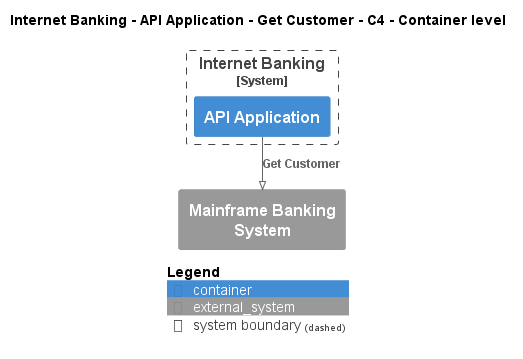

The diagram above was rendered by PlantUML. Its source (embedded in the PNG):
@startuml
!pragma layout smetana
!include ..\..\..\..\..\..\.c4s\C4_Container.puml

AddElementTag("state:new", $bgColor=green, $fontColor=#ffffff, $borderColor=green, $shadowing="False")
AddElementTag("state:changed", $bgColor=orange, $fontColor=#ffffff, $borderColor=orange, $shadowing="False")
AddElementTag("state:removed", $bgColor=red, $fontColor=#ffffff, $borderColor=red, $shadowing="False")

AddRelTag("state:new", $textColor=green, $lineColor=green)
AddRelTag("state:changed", $textColor=orange, $lineColor=orange)
AddRelTag("state:removed", $textColor=red, $lineColor=red)

SHOW_PERSON_PORTRAIT()
LAYOUT_TOP_DOWN()

skinparam linetype polyline

title Internet Banking - API Application - Get Customer - C4 - Container level


System_Boundary(BigBankPlc.SoftwareSystems.InternetBanking, "Internet Banking") {
    Container(BigBankPlc.SoftwareSystems.InternetBanking.Containers.APIApplication, "API Application", "", "")
}
System_Ext(BigBankPlc.SoftwareSystems.MainframeBankingSystem, "Mainframe Banking System", "")

Rel(BigBankPlc.SoftwareSystems.InternetBanking.Containers.APIApplication, BigBankPlc.SoftwareSystems.MainframeBankingSystem, "Get Customer")


SHOW_LEGEND()
@enduml